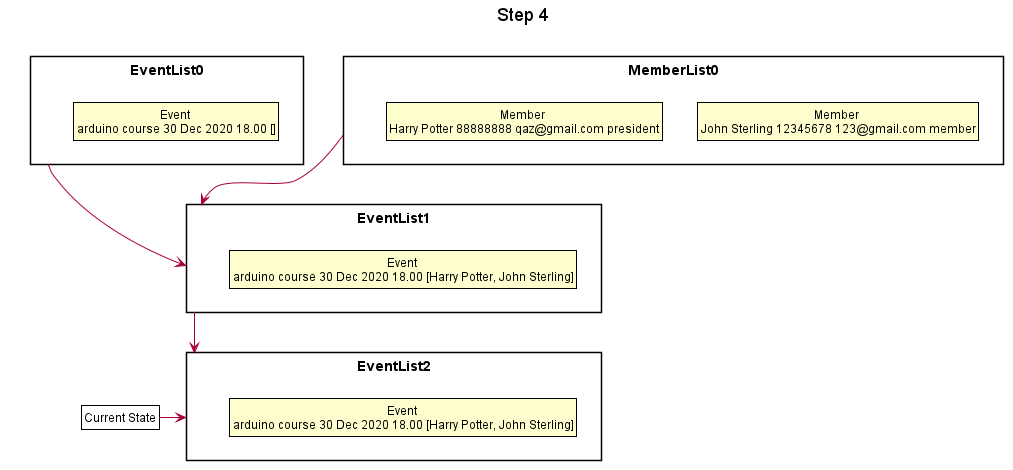

The diagram above was rendered by PlantUML. Its source (embedded in the PNG):
@startuml





skinparam BackgroundColor #FFFFFFF

skinparam Shadowing false

skinparam Class {
    FontColor #FFFFFF
    BorderThickness 1
    BorderColor #FFFFFF
    StereotypeFontColor #FFFFFF
    FontName Arial
}

skinparam Actor {
    BorderColor #000000
    Color #000000
    FontName Arial
}

skinparam Sequence {
    MessageAlign center
    BoxFontSize 15
    BoxPadding 0
    BoxFontColor #FFFFFF
    FontName Arial
}

skinparam Participant {
    FontColor #FFFFFFF
    Padding 20
}

skinparam MinClassWidth 50
skinparam ParticipantPadding 10
skinparam Shadowing false
skinparam DefaultTextAlignment center
skinparam packageStyle Rectangle

hide footbox
hide members
hide circle
skinparam ClassFontColor #000000
skinparam ClassBorderColor #000000

title Step 4

package EventList0 {
    class State1 as "Event \narduino course 30 Dec 2020 18.00 []"
}

package MemberList0 {
    class State2 as "Member \nJohn Sterling 12345678 123@gmail.com member"
    class State3 as "Member \nHarry Potter 88888888 qaz@gmail.com president"
}

package EventList1 {
    class State4 as "Event \narduino course 30 Dec 2020 18.00 [Harry Potter, John Sterling]"
}

package EventList2 {
    class State5 as "Event \narduino course 30 Dec 2020 18.00 [Harry Potter, John Sterling]"
}

EventList0 -->EventList1
MemberList0 -->EventList1
EventList1 -->EventList2

class Pointer as "Current State" #FFFFF
Pointer -right-> EventList2

@enduml